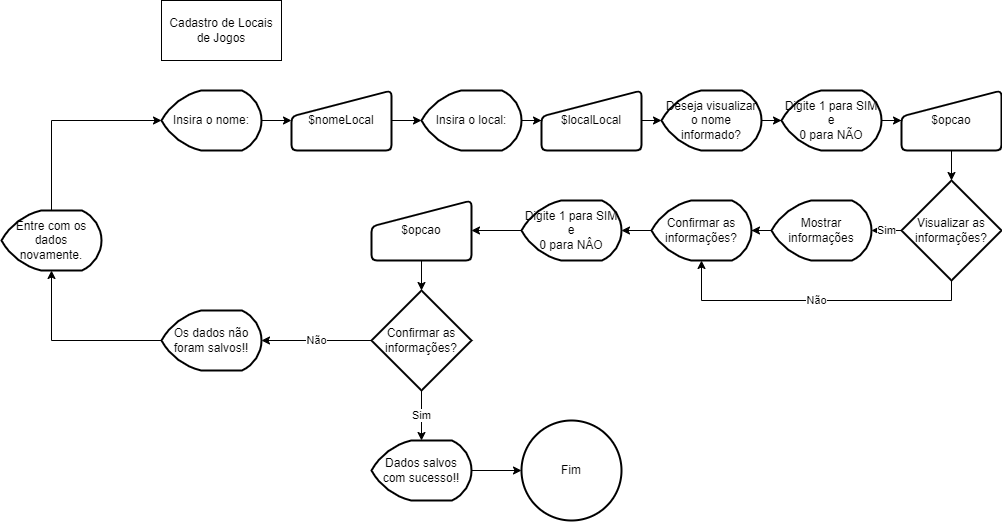

The diagram above was exported from draw.io. Its source (the exported page's mxGraphModel, read from the mxfile embedded in the PNG):
<mxGraphModel dx="1695" dy="450" grid="1" gridSize="10" guides="1" tooltips="1" connect="1" arrows="1" fold="1" page="1" pageScale="1" pageWidth="827" pageHeight="1169" math="0" shadow="0">
  <root>
    <mxCell id="0" />
    <mxCell id="1" parent="0" />
    <mxCell id="A7eHZYUAGorr7AJ-WEVH-1" value="Cadastro de Locais de Jogos" style="rounded=0;whiteSpace=wrap;html=1;" vertex="1" parent="1">
      <mxGeometry x="30" y="30" width="120" height="60" as="geometry" />
    </mxCell>
    <mxCell id="A7eHZYUAGorr7AJ-WEVH-3" style="edgeStyle=orthogonalEdgeStyle;rounded=0;orthogonalLoop=1;jettySize=auto;html=1;exitX=1;exitY=0.5;exitDx=0;exitDy=0;exitPerimeter=0;" edge="1" parent="1" source="A7eHZYUAGorr7AJ-WEVH-2" target="A7eHZYUAGorr7AJ-WEVH-4">
      <mxGeometry relative="1" as="geometry">
        <mxPoint x="180" y="150" as="targetPoint" />
      </mxGeometry>
    </mxCell>
    <mxCell id="A7eHZYUAGorr7AJ-WEVH-2" value="Insira o nome:" style="strokeWidth=2;html=1;shape=mxgraph.flowchart.display;whiteSpace=wrap;" vertex="1" parent="1">
      <mxGeometry x="30" y="120" width="100" height="60" as="geometry" />
    </mxCell>
    <mxCell id="A7eHZYUAGorr7AJ-WEVH-48" style="edgeStyle=orthogonalEdgeStyle;rounded=0;orthogonalLoop=1;jettySize=auto;html=1;exitX=1;exitY=0.5;exitDx=0;exitDy=0;" edge="1" parent="1" source="A7eHZYUAGorr7AJ-WEVH-4" target="A7eHZYUAGorr7AJ-WEVH-49">
      <mxGeometry relative="1" as="geometry">
        <mxPoint x="290" y="150" as="targetPoint" />
      </mxGeometry>
    </mxCell>
    <mxCell id="A7eHZYUAGorr7AJ-WEVH-4" value="$nomeLocal" style="html=1;strokeWidth=2;shape=manualInput;whiteSpace=wrap;rounded=1;size=26;arcSize=11;" vertex="1" parent="1">
      <mxGeometry x="160" y="120" width="100" height="60" as="geometry" />
    </mxCell>
    <mxCell id="A7eHZYUAGorr7AJ-WEVH-7" style="edgeStyle=orthogonalEdgeStyle;rounded=0;orthogonalLoop=1;jettySize=auto;html=1;exitX=1;exitY=0.5;exitDx=0;exitDy=0;exitPerimeter=0;" edge="1" parent="1" source="A7eHZYUAGorr7AJ-WEVH-6" target="A7eHZYUAGorr7AJ-WEVH-8">
      <mxGeometry relative="1" as="geometry">
        <mxPoint x="440" y="150" as="targetPoint" />
      </mxGeometry>
    </mxCell>
    <mxCell id="A7eHZYUAGorr7AJ-WEVH-6" value="Deseja visualizar o nome informado?" style="strokeWidth=2;html=1;shape=mxgraph.flowchart.display;whiteSpace=wrap;" vertex="1" parent="1">
      <mxGeometry x="530" y="120" width="100" height="60" as="geometry" />
    </mxCell>
    <mxCell id="A7eHZYUAGorr7AJ-WEVH-9" style="edgeStyle=orthogonalEdgeStyle;rounded=0;orthogonalLoop=1;jettySize=auto;html=1;exitX=1;exitY=0.5;exitDx=0;exitDy=0;exitPerimeter=0;" edge="1" parent="1" source="A7eHZYUAGorr7AJ-WEVH-8" target="A7eHZYUAGorr7AJ-WEVH-10">
      <mxGeometry relative="1" as="geometry">
        <mxPoint x="570" y="150" as="targetPoint" />
      </mxGeometry>
    </mxCell>
    <mxCell id="A7eHZYUAGorr7AJ-WEVH-8" value="Digite 1 para SIM e&lt;br&gt;0 para NÃO" style="strokeWidth=2;html=1;shape=mxgraph.flowchart.display;whiteSpace=wrap;" vertex="1" parent="1">
      <mxGeometry x="650" y="120" width="100" height="60" as="geometry" />
    </mxCell>
    <mxCell id="A7eHZYUAGorr7AJ-WEVH-11" style="edgeStyle=orthogonalEdgeStyle;rounded=0;orthogonalLoop=1;jettySize=auto;html=1;exitX=0.5;exitY=1;exitDx=0;exitDy=0;" edge="1" parent="1" source="A7eHZYUAGorr7AJ-WEVH-10" target="A7eHZYUAGorr7AJ-WEVH-12">
      <mxGeometry relative="1" as="geometry">
        <mxPoint x="610" y="220" as="targetPoint" />
      </mxGeometry>
    </mxCell>
    <mxCell id="A7eHZYUAGorr7AJ-WEVH-10" value="$opcao" style="html=1;strokeWidth=2;shape=manualInput;whiteSpace=wrap;rounded=1;size=26;arcSize=11;" vertex="1" parent="1">
      <mxGeometry x="770" y="120" width="100" height="60" as="geometry" />
    </mxCell>
    <mxCell id="A7eHZYUAGorr7AJ-WEVH-13" value="Sim" style="edgeStyle=orthogonalEdgeStyle;rounded=0;orthogonalLoop=1;jettySize=auto;html=1;exitX=0;exitY=0.5;exitDx=0;exitDy=0;exitPerimeter=0;" edge="1" parent="1" source="A7eHZYUAGorr7AJ-WEVH-12" target="A7eHZYUAGorr7AJ-WEVH-14">
      <mxGeometry relative="1" as="geometry">
        <mxPoint x="520" y="260" as="targetPoint" />
      </mxGeometry>
    </mxCell>
    <mxCell id="A7eHZYUAGorr7AJ-WEVH-15" value="Não" style="edgeStyle=orthogonalEdgeStyle;rounded=0;orthogonalLoop=1;jettySize=auto;html=1;exitX=0.5;exitY=1;exitDx=0;exitDy=0;exitPerimeter=0;entryX=0.5;entryY=1;entryDx=0;entryDy=0;entryPerimeter=0;" edge="1" parent="1" source="A7eHZYUAGorr7AJ-WEVH-12" target="A7eHZYUAGorr7AJ-WEVH-17">
      <mxGeometry relative="1" as="geometry">
        <mxPoint x="610" y="360" as="targetPoint" />
      </mxGeometry>
    </mxCell>
    <mxCell id="A7eHZYUAGorr7AJ-WEVH-12" value="Visualizar as informações?" style="strokeWidth=2;html=1;shape=mxgraph.flowchart.decision;whiteSpace=wrap;" vertex="1" parent="1">
      <mxGeometry x="770" y="210" width="100" height="100" as="geometry" />
    </mxCell>
    <mxCell id="A7eHZYUAGorr7AJ-WEVH-16" style="edgeStyle=orthogonalEdgeStyle;rounded=0;orthogonalLoop=1;jettySize=auto;html=1;exitX=0;exitY=0.5;exitDx=0;exitDy=0;exitPerimeter=0;" edge="1" parent="1" source="A7eHZYUAGorr7AJ-WEVH-14" target="A7eHZYUAGorr7AJ-WEVH-17">
      <mxGeometry relative="1" as="geometry">
        <mxPoint x="370" y="260" as="targetPoint" />
      </mxGeometry>
    </mxCell>
    <mxCell id="A7eHZYUAGorr7AJ-WEVH-14" value="Mostrar informações" style="strokeWidth=2;html=1;shape=mxgraph.flowchart.display;whiteSpace=wrap;" vertex="1" parent="1">
      <mxGeometry x="640" y="230" width="100" height="60" as="geometry" />
    </mxCell>
    <mxCell id="A7eHZYUAGorr7AJ-WEVH-18" style="edgeStyle=orthogonalEdgeStyle;rounded=0;orthogonalLoop=1;jettySize=auto;html=1;exitX=0;exitY=0.5;exitDx=0;exitDy=0;exitPerimeter=0;" edge="1" parent="1" source="A7eHZYUAGorr7AJ-WEVH-17" target="A7eHZYUAGorr7AJ-WEVH-19">
      <mxGeometry relative="1" as="geometry">
        <mxPoint x="230" y="260" as="targetPoint" />
      </mxGeometry>
    </mxCell>
    <mxCell id="A7eHZYUAGorr7AJ-WEVH-17" value="Confirmar as informações?" style="strokeWidth=2;html=1;shape=mxgraph.flowchart.display;whiteSpace=wrap;" vertex="1" parent="1">
      <mxGeometry x="520" y="230" width="100" height="60" as="geometry" />
    </mxCell>
    <mxCell id="A7eHZYUAGorr7AJ-WEVH-20" style="edgeStyle=orthogonalEdgeStyle;rounded=0;orthogonalLoop=1;jettySize=auto;html=1;exitX=0;exitY=0.5;exitDx=0;exitDy=0;exitPerimeter=0;" edge="1" parent="1" source="A7eHZYUAGorr7AJ-WEVH-19" target="A7eHZYUAGorr7AJ-WEVH-21">
      <mxGeometry relative="1" as="geometry">
        <mxPoint x="130" y="260" as="targetPoint" />
      </mxGeometry>
    </mxCell>
    <mxCell id="A7eHZYUAGorr7AJ-WEVH-19" value="Digite 1 para SIM e&lt;br&gt;0 para NÂO" style="strokeWidth=2;html=1;shape=mxgraph.flowchart.display;whiteSpace=wrap;" vertex="1" parent="1">
      <mxGeometry x="390" y="230" width="100" height="60" as="geometry" />
    </mxCell>
    <mxCell id="A7eHZYUAGorr7AJ-WEVH-22" style="edgeStyle=orthogonalEdgeStyle;rounded=0;orthogonalLoop=1;jettySize=auto;html=1;exitX=0.5;exitY=1;exitDx=0;exitDy=0;" edge="1" parent="1" source="A7eHZYUAGorr7AJ-WEVH-21" target="A7eHZYUAGorr7AJ-WEVH-23">
      <mxGeometry relative="1" as="geometry">
        <mxPoint x="70" y="330" as="targetPoint" />
      </mxGeometry>
    </mxCell>
    <mxCell id="A7eHZYUAGorr7AJ-WEVH-21" value="$opcao" style="html=1;strokeWidth=2;shape=manualInput;whiteSpace=wrap;rounded=1;size=26;arcSize=11;" vertex="1" parent="1">
      <mxGeometry x="240" y="230" width="100" height="60" as="geometry" />
    </mxCell>
    <mxCell id="A7eHZYUAGorr7AJ-WEVH-24" value="Sim" style="edgeStyle=orthogonalEdgeStyle;rounded=0;orthogonalLoop=1;jettySize=auto;html=1;exitX=0.5;exitY=1;exitDx=0;exitDy=0;exitPerimeter=0;" edge="1" parent="1" source="A7eHZYUAGorr7AJ-WEVH-23" target="A7eHZYUAGorr7AJ-WEVH-25">
      <mxGeometry relative="1" as="geometry">
        <mxPoint x="70" y="470" as="targetPoint" />
      </mxGeometry>
    </mxCell>
    <mxCell id="A7eHZYUAGorr7AJ-WEVH-44" value="Não" style="edgeStyle=orthogonalEdgeStyle;rounded=0;orthogonalLoop=1;jettySize=auto;html=1;exitX=0;exitY=0.5;exitDx=0;exitDy=0;exitPerimeter=0;entryX=1;entryY=0.5;entryDx=0;entryDy=0;entryPerimeter=0;" edge="1" parent="1" source="A7eHZYUAGorr7AJ-WEVH-23" target="A7eHZYUAGorr7AJ-WEVH-42">
      <mxGeometry relative="1" as="geometry">
        <mxPoint x="-30" y="380" as="targetPoint" />
      </mxGeometry>
    </mxCell>
    <mxCell id="A7eHZYUAGorr7AJ-WEVH-23" value="Confirmar as informações?" style="strokeWidth=2;html=1;shape=mxgraph.flowchart.decision;whiteSpace=wrap;" vertex="1" parent="1">
      <mxGeometry x="240" y="320" width="100" height="100" as="geometry" />
    </mxCell>
    <mxCell id="A7eHZYUAGorr7AJ-WEVH-31" style="edgeStyle=orthogonalEdgeStyle;rounded=0;orthogonalLoop=1;jettySize=auto;html=1;exitX=1;exitY=0.5;exitDx=0;exitDy=0;exitPerimeter=0;entryX=0;entryY=0.5;entryDx=0;entryDy=0;entryPerimeter=0;" edge="1" parent="1" source="A7eHZYUAGorr7AJ-WEVH-25" target="A7eHZYUAGorr7AJ-WEVH-39">
      <mxGeometry relative="1" as="geometry">
        <mxPoint x="160" y="500" as="targetPoint" />
      </mxGeometry>
    </mxCell>
    <mxCell id="A7eHZYUAGorr7AJ-WEVH-25" value="Dados salvos com sucesso!!" style="strokeWidth=2;html=1;shape=mxgraph.flowchart.display;whiteSpace=wrap;" vertex="1" parent="1">
      <mxGeometry x="240" y="470" width="100" height="60" as="geometry" />
    </mxCell>
    <mxCell id="A7eHZYUAGorr7AJ-WEVH-39" value="Fim" style="strokeWidth=2;html=1;shape=mxgraph.flowchart.start_2;whiteSpace=wrap;" vertex="1" parent="1">
      <mxGeometry x="390" y="450" width="100" height="100" as="geometry" />
    </mxCell>
    <mxCell id="A7eHZYUAGorr7AJ-WEVH-56" style="edgeStyle=orthogonalEdgeStyle;rounded=0;orthogonalLoop=1;jettySize=auto;html=1;exitX=0;exitY=0.5;exitDx=0;exitDy=0;exitPerimeter=0;entryX=0.5;entryY=1;entryDx=0;entryDy=0;entryPerimeter=0;" edge="1" parent="1" source="A7eHZYUAGorr7AJ-WEVH-42" target="A7eHZYUAGorr7AJ-WEVH-46">
      <mxGeometry relative="1" as="geometry" />
    </mxCell>
    <mxCell id="A7eHZYUAGorr7AJ-WEVH-42" value="Os dados não foram salvos!!" style="strokeWidth=2;html=1;shape=mxgraph.flowchart.display;whiteSpace=wrap;" vertex="1" parent="1">
      <mxGeometry x="30" y="340" width="100" height="60" as="geometry" />
    </mxCell>
    <mxCell id="A7eHZYUAGorr7AJ-WEVH-47" style="edgeStyle=orthogonalEdgeStyle;rounded=0;orthogonalLoop=1;jettySize=auto;html=1;exitX=0.5;exitY=0;exitDx=0;exitDy=0;exitPerimeter=0;entryX=0;entryY=0.5;entryDx=0;entryDy=0;entryPerimeter=0;" edge="1" parent="1" source="A7eHZYUAGorr7AJ-WEVH-46" target="A7eHZYUAGorr7AJ-WEVH-2">
      <mxGeometry relative="1" as="geometry" />
    </mxCell>
    <mxCell id="A7eHZYUAGorr7AJ-WEVH-46" value="Entre com os dados novamente." style="strokeWidth=2;html=1;shape=mxgraph.flowchart.display;whiteSpace=wrap;" vertex="1" parent="1">
      <mxGeometry x="-130" y="240" width="100" height="60" as="geometry" />
    </mxCell>
    <mxCell id="A7eHZYUAGorr7AJ-WEVH-52" style="edgeStyle=orthogonalEdgeStyle;rounded=0;orthogonalLoop=1;jettySize=auto;html=1;exitX=1;exitY=0.5;exitDx=0;exitDy=0;exitPerimeter=0;" edge="1" parent="1" source="A7eHZYUAGorr7AJ-WEVH-49" target="A7eHZYUAGorr7AJ-WEVH-53">
      <mxGeometry relative="1" as="geometry">
        <mxPoint x="420" y="150" as="targetPoint" />
      </mxGeometry>
    </mxCell>
    <mxCell id="A7eHZYUAGorr7AJ-WEVH-49" value="Insira o local:" style="strokeWidth=2;html=1;shape=mxgraph.flowchart.display;whiteSpace=wrap;" vertex="1" parent="1">
      <mxGeometry x="290" y="120" width="100" height="60" as="geometry" />
    </mxCell>
    <mxCell id="A7eHZYUAGorr7AJ-WEVH-55" style="edgeStyle=orthogonalEdgeStyle;rounded=0;orthogonalLoop=1;jettySize=auto;html=1;exitX=1;exitY=0.5;exitDx=0;exitDy=0;entryX=0;entryY=0.5;entryDx=0;entryDy=0;entryPerimeter=0;" edge="1" parent="1" source="A7eHZYUAGorr7AJ-WEVH-53" target="A7eHZYUAGorr7AJ-WEVH-6">
      <mxGeometry relative="1" as="geometry" />
    </mxCell>
    <mxCell id="A7eHZYUAGorr7AJ-WEVH-53" value="$localLocal" style="html=1;strokeWidth=2;shape=manualInput;whiteSpace=wrap;rounded=1;size=26;arcSize=11;" vertex="1" parent="1">
      <mxGeometry x="410" y="120" width="100" height="60" as="geometry" />
    </mxCell>
  </root>
</mxGraphModel>